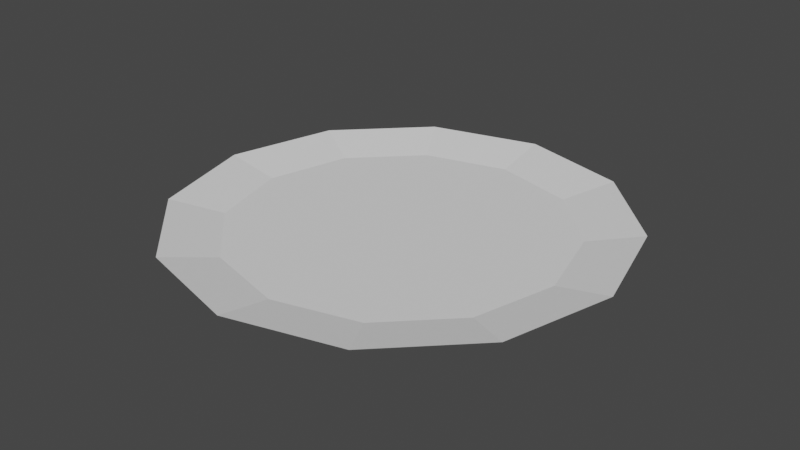 # Source: plate.blend  (saved by Blender 3.3.6; exported with 4.5.12 LTS)
import bpy
from mathutils import Matrix  # noqa: F401  (used for matrix-valued properties, if any)

bpy.ops.wm.read_factory_settings(use_empty=True)
scene = bpy.context.scene
scene.name = 'Scene'

# ---- collections
col_collection = bpy.data.collections.new('Collection'); scene.collection.children.link(col_collection)

# ---- world
world_world = bpy.data.worlds.new('World'); scene.world = world_world
world_world.use_nodes = True; world_world.node_tree.nodes.clear()
_N = world_world.node_tree.nodes; _L = world_world.node_tree.links
n0 = _N.new('ShaderNodeOutputWorld'); n0.name = 'World Output'; n0.location = (300, 300)
n1 = _N.new('ShaderNodeBackground'); n1.name = 'Background'; n1.location = (10, 300)
n1.inputs[0].default_value = (0.05088, 0.05088, 0.05088, 1.0)
_L.new(n1.outputs[0], n0.inputs[0])
n0.is_active_output = True
world_world.color = (0.05088, 0.05088, 0.05088)
world_world.use_sun_shadow = False
world_world.sun_shadow_jitter_overblur = 0.0

# ---- meshes
me_cylinder_plate = bpy.data.meshes.new('Cylinder.plate')
me_cylinder_plate.from_pydata([(7.298e-10, 0.8531, -0.05), (2.803e-09, 0.7542, -0.02177), (0.4265, 0.7388, -0.05), (0.3771, 0.6532, -0.02177), (0.7388, 0.4265, -0.05), (0.6532, 0.3771, -0.02177), (0.8531, -7.298e-10, -0.05), (0.7542, -1.221e-09, -0.02177), (0.7388, -0.4265, -0.05), (0.6532, -0.3771, -0.02177), (0.4265, -0.7388, -0.05), (0.3771, -0.6532, -0.02177), (7.298e-10, -0.8531, -0.05), (2.803e-09, -0.7542, -0.02177), (-0.4265, -0.7388, -0.05), (-0.3771, -0.6532, -0.02177), (-0.7388, -0.4265, -0.05), (-0.6532, -0.3771, -0.02177), (-0.8531, -7.298e-10, -0.05), (-0.7542, -1.221e-09, -0.02177), (-0.7388, 0.4265, -0.05), (-0.6532, 0.3771, -0.02177), (-0.4265, 0.7388, -0.05), (-0.3771, 0.6532, -0.02177), (0.0, 1.0, 0.02472), (0.5, 0.866, 0.02472), (0.866, 0.5, 0.02472), (1.0, 0.0, 0.02472), (0.866, -0.5, 0.02472), (0.5, -0.866, 0.02472), (0.0, -1.0, 0.02472), (-0.5, -0.866, 0.02472), (-0.866, -0.5, 0.02472), (-1.0, 0.0, 0.02472), (-0.866, 0.5, 0.02472), (-0.5, 0.866, 0.02472)], [], [(24, 1, 3, 25), (25, 3, 5, 26), (26, 5, 7, 27), (27, 7, 9, 28), (28, 9, 11, 29), (29, 11, 13, 30), (30, 13, 15, 31), (31, 15, 17, 32), (32, 17, 19, 33), (33, 19, 21, 34), (3, 1, 23, 21, 19, 17, 15, 13, 11, 9, 7, 5), (34, 21, 23, 35), (35, 23, 1, 24), (0, 2, 4, 6, 8, 10, 12, 14, 16, 18, 20, 22), (22, 35, 24, 0), (20, 34, 35, 22), (18, 33, 34, 20), (16, 32, 33, 18), (14, 31, 32, 16), (12, 30, 31, 14), (10, 29, 30, 12), (8, 28, 29, 10), (6, 27, 28, 8), (4, 26, 27, 6), (2, 25, 26, 4), (0, 24, 25, 2)])
_uv = me_cylinder_plate.uv_layers.new(name='UVMap')
_uv.uv.foreach_set('vector', [1.0, 0.75, 1.0, 1.0, 0.9167, 1.0, 0.9167, 0.75, 0.9167, 0.75, 0.9167, 1.0, 0.8333, 1.0, 0.8333, 0.75, 0.8333, 0.75, 0.8333, 1.0, 0.75, 1.0, 0.75, 0.75, 0.75, 0.75, 0.75, 1.0, 0.6667, 1.0, 0.6667, 0.75, 0.6667, 0.75, 0.6667, 1.0, 0.5833, 1.0, 0.5833, 0.75, 0.5833, 0.75, 0.5833, 1.0, 0.5, 1.0, 0.5, 0.75, 0.5, 0.75, 0.5, 1.0, 0.4167, 1.0, 0.4167, 0.75, 0.4167, 0.75, 0.4167, 1.0, 0.3333, 1.0, 0.3333, 0.75, 0.3333, 0.75, 0.3333, 1.0, 0.25, 1.0, 0.25, 0.75, 0.25, 0.75, 0.25, 1.0, 0.1667, 1.0, 0.1667, 0.75, 0.37, 0.4578, 0.25, 0.49, 0.13, 0.4578, 0.04215, 0.37, 0.01, 0.25, 0.04215, 0.13, 0.13, 0.04215, 0.25, 0.01, 0.37, 0.04215, 0.4578, 0.13, 0.49, 0.25, 0.4578, 0.37, 0.1667, 0.75, 0.1667, 1.0, 0.08333, 1.0, 0.08333, 0.75, 0.08333, 0.75, 0.08333, 1.0, 7.451e-08, 1.0, 7.451e-08, 0.75, 0.75, 0.49, 0.87, 0.4578, 0.9578, 0.37, 0.99, 0.25, 0.9578, 0.13, 0.87, 0.04215, 0.75, 0.01, 0.63, 0.04215, 0.5422, 0.13, 0.51, 0.25, 0.5422, 0.37, 0.63, 0.4578, 0.08333, 0.5, 0.08333, 0.75, 7.451e-08, 0.75, 7.451e-08, 0.5, 0.1667, 0.5, 0.1667, 0.75, 0.08333, 0.75, 0.08333, 0.5, 0.25, 0.5, 0.25, 0.75, 0.1667, 0.75, 0.1667, 0.5, 0.3333, 0.5, 0.3333, 0.75, 0.25, 0.75, 0.25, 0.5, 0.4167, 0.5, 0.4167, 0.75, 0.3333, 0.75, 0.3333, 0.5, 0.5, 0.5, 0.5, 0.75, 0.4167, 0.75, 0.4167, 0.5, 0.5833, 0.5, 0.5833, 0.75, 0.5, 0.75, 0.5, 0.5, 0.6667, 0.5, 0.6667, 0.75, 0.5833, 0.75, 0.5833, 0.5, 0.75, 0.5, 0.75, 0.75, 0.6667, 0.75, 0.6667, 0.5, 0.8333, 0.5, 0.8333, 0.75, 0.75, 0.75, 0.75, 0.5, 0.9167, 0.5, 0.9167, 0.75, 0.8333, 0.75, 0.8333, 0.5, 1.0, 0.5, 1.0, 0.75, 0.9167, 0.75, 0.9167, 0.5])
me_cylinder_plate.update()

# ---- objects
ob_plate = bpy.data.objects.new('Plate', me_cylinder_plate)

# ---- transforms, parenting, visibility, modifiers, constraints
ob_plate.location = (0.0, 0.0, 0.0)

# ---- collection membership
col_collection.objects.link(ob_plate)

# ---- scene / render settings (as saved in the file)
scene.frame_start = 1; scene.frame_end = 250; scene.frame_set(1)
scene.render.engine = 'BLENDER_EEVEE_NEXT'
scene.cycles.sampling_pattern = 'TABULATED_SOBOL'
scene.cycles.use_light_tree = False
scene.view_settings.view_transform = 'Filmic'
bpy.context.view_layer.update()

# ---- added for rendering (the .blend has no active camera and no usable light): camera, sun
cam_auto = bpy.data.cameras.new('AutoCamera')
cam_auto.lens = 50.0
cam_auto.sensor_width = 36.0
cam_auto.clip_end = 1000.0
ob_auto_camera = bpy.data.objects.new('AutoCamera', cam_auto)
scene.collection.objects.link(ob_auto_camera)
ob_auto_camera.location = (2.61784, -3.14141, 2.08164)
ob_auto_camera.rotation_euler = (1.09748, -7.21219e-08, 0.694738)
scene.camera = ob_auto_camera
light_auto_sun = bpy.data.lights.new('AutoSun', 'SUN')
light_auto_sun.energy = 3.0
light_auto_sun.angle = 0.0523599
ob_auto_sun = bpy.data.objects.new('AutoSun', light_auto_sun)
scene.collection.objects.link(ob_auto_sun)
ob_auto_sun.rotation_euler = (0.872665, 0.174533, 0.523599)
bpy.context.view_layer.update()
